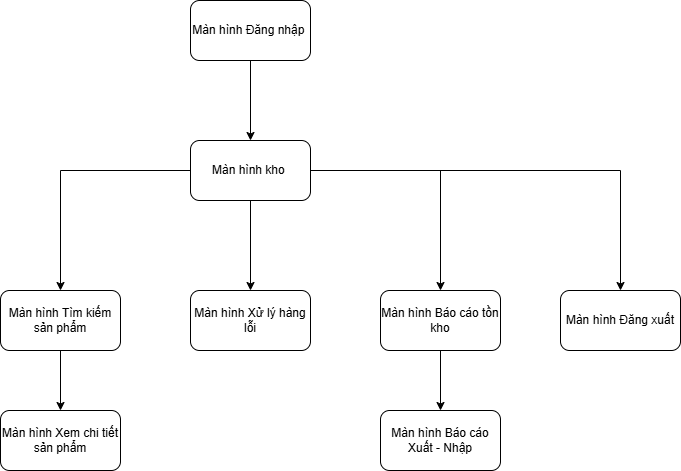

The diagram above was exported from draw.io. Its source (the exported page's mxGraphModel, read from the mxfile embedded in the PNG):
<mxGraphModel dx="2279" dy="604" grid="0" gridSize="10" guides="1" tooltips="1" connect="1" arrows="1" fold="1" page="1" pageScale="1" pageWidth="827" pageHeight="1169" math="0" shadow="0">
  <root>
    <mxCell id="0" />
    <mxCell id="1" parent="0" />
    <mxCell id="2" edge="1" parent="1" source="3" style="edgeStyle=orthogonalEdgeStyle;rounded=0;orthogonalLoop=1;jettySize=auto;html=1;entryX=0.5;entryY=0;entryDx=0;entryDy=0;" target="5">
      <mxGeometry relative="1" as="geometry" />
    </mxCell>
    <mxCell id="3" parent="1" style="rounded=1;whiteSpace=wrap;html=1;" value="Màn hình Đăng nhập&amp;nbsp;" vertex="1">
      <mxGeometry height="60" width="120" x="400" y="1090" as="geometry" />
    </mxCell>
    <mxCell id="4" edge="1" parent="1" source="5" style="edgeStyle=orthogonalEdgeStyle;rounded=0;orthogonalLoop=1;jettySize=auto;html=1;entryX=0.5;entryY=0;entryDx=0;entryDy=0;" target="16">
      <mxGeometry relative="1" as="geometry">
        <mxPoint x="1030" y="1390" as="targetPoint" />
      </mxGeometry>
    </mxCell>
    <mxCell id="5" parent="1" style="rounded=1;whiteSpace=wrap;html=1;" value="Màn hình kho&amp;nbsp;" vertex="1">
      <mxGeometry height="60" width="120" x="400" y="1230" as="geometry" />
    </mxCell>
    <mxCell id="6" edge="1" parent="1" source="5" style="edgeStyle=orthogonalEdgeStyle;rounded=0;orthogonalLoop=1;jettySize=auto;html=1;entryX=0.5;entryY=0;entryDx=0;entryDy=0;" target="9">
      <mxGeometry relative="1" as="geometry">
        <Array as="points">
          <mxPoint x="650" y="1260" />
        </Array>
        <mxPoint x="440" y="1290" as="sourcePoint" />
      </mxGeometry>
    </mxCell>
    <mxCell id="7" edge="1" parent="1" source="5" style="edgeStyle=orthogonalEdgeStyle;rounded=0;orthogonalLoop=1;jettySize=auto;html=1;entryX=0.5;entryY=0;entryDx=0;entryDy=0;" target="12">
      <mxGeometry relative="1" as="geometry">
        <mxPoint x="440" y="1290" as="sourcePoint" />
      </mxGeometry>
    </mxCell>
    <mxCell id="8" edge="1" parent="1" source="9" style="edgeStyle=orthogonalEdgeStyle;rounded=0;orthogonalLoop=1;jettySize=auto;html=1;entryX=0.5;entryY=0;entryDx=0;entryDy=0;" target="10">
      <mxGeometry relative="1" as="geometry" />
    </mxCell>
    <mxCell id="9" parent="1" style="rounded=1;whiteSpace=wrap;html=1;" value="Màn hình Báo cáo tồn kho" vertex="1">
      <mxGeometry height="60" width="120" x="590" y="1380" as="geometry" />
    </mxCell>
    <mxCell id="10" parent="1" style="rounded=1;whiteSpace=wrap;html=1;" value="Màn hình Báo cáo Xuất - Nhập" vertex="1">
      <mxGeometry height="60" width="120" x="590" y="1500" as="geometry" />
    </mxCell>
    <mxCell id="11" edge="1" parent="1" source="12" style="edgeStyle=orthogonalEdgeStyle;rounded=0;orthogonalLoop=1;jettySize=auto;html=1;exitX=0.5;exitY=1;exitDx=0;exitDy=0;entryX=0.5;entryY=0;entryDx=0;entryDy=0;" target="13">
      <mxGeometry relative="1" as="geometry" />
    </mxCell>
    <mxCell id="12" parent="1" style="rounded=1;whiteSpace=wrap;html=1;" value="Màn hình Tìm kiếm sản phẩm" vertex="1">
      <mxGeometry height="60" width="120" x="210" y="1380" as="geometry" />
    </mxCell>
    <mxCell id="13" parent="1" style="rounded=1;whiteSpace=wrap;html=1;" value="Màn hình Xem chi tiết sản phẩm" vertex="1">
      <mxGeometry height="60" width="120" x="210" y="1500" as="geometry" />
    </mxCell>
    <mxCell id="14" edge="1" parent="1" source="5" style="edgeStyle=orthogonalEdgeStyle;rounded=0;orthogonalLoop=1;jettySize=auto;html=1;entryX=0.5;entryY=0;entryDx=0;entryDy=0;" target="15" value="">
      <mxGeometry relative="1" as="geometry">
        <Array as="points" />
        <mxPoint x="460" y="1290" as="sourcePoint" />
        <mxPoint x="500" y="1800" as="targetPoint" />
      </mxGeometry>
    </mxCell>
    <mxCell id="15" parent="1" style="rounded=1;whiteSpace=wrap;html=1;" value="Màn hình Xử lý hàng lỗi" vertex="1">
      <mxGeometry height="60" width="120" x="400" y="1380" as="geometry" />
    </mxCell>
    <mxCell id="16" parent="1" style="rounded=1;whiteSpace=wrap;html=1;" value="Màn hình Đăng xuất" vertex="1">
      <mxGeometry height="60" width="120" x="770" y="1380" as="geometry" />
    </mxCell>
  </root>
</mxGraphModel>